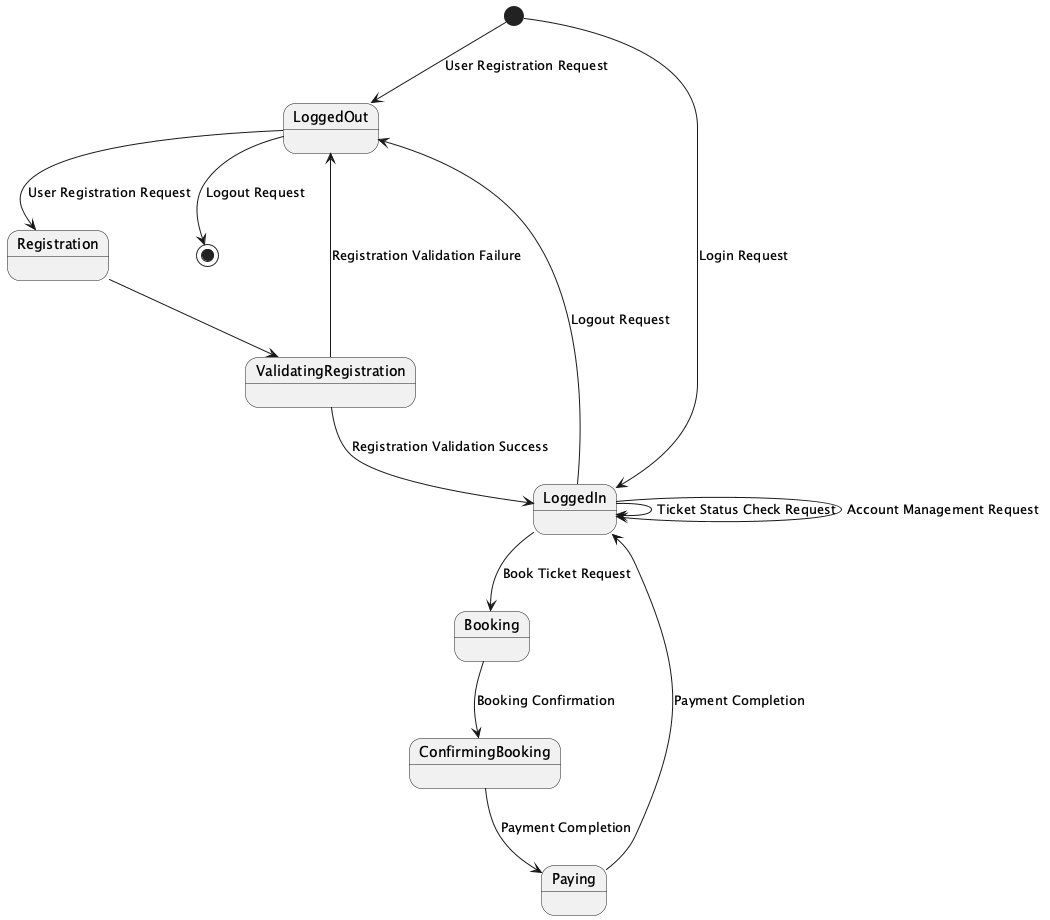

The diagram above was rendered by PlantUML. Its source (embedded in the PNG):
@startuml
[*] --> LoggedOut : User Registration Request
LoggedOut --> Registration : User Registration Request
Registration --> ValidatingRegistration
ValidatingRegistration --> LoggedOut : Registration Validation Failure
ValidatingRegistration --> LoggedIn : Registration Validation Success
LoggedIn --> Booking : Book Ticket Request
Booking --> ConfirmingBooking : Booking Confirmation
ConfirmingBooking --> Paying : Payment Completion
Paying --> LoggedIn : Payment Completion
LoggedIn --> LoggedIn : Ticket Status Check Request
LoggedIn --> LoggedIn : Account Management Request
LoggedIn --> LoggedOut : Logout Request
[*] --> LoggedIn : Login Request
LoggedOut --> [*] : Logout Request
@enduml